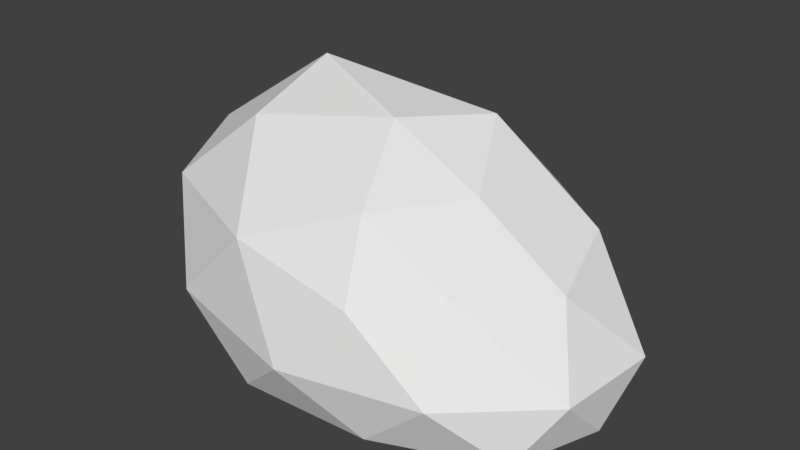 # Source: rock_2.blend  (saved by Blender 2.82.7; exported with 4.5.12 LTS)
import bpy
from mathutils import Matrix  # noqa: F401  (used for matrix-valued properties, if any)

bpy.ops.wm.read_factory_settings(use_empty=True)
scene = bpy.context.scene
scene.name = 'Scene'

# ---- collections
col_collection_1 = bpy.data.collections.new('Collection 1'); scene.collection.children.link(col_collection_1)

# ---- world
world_world = bpy.data.worlds.new('World'); scene.world = world_world
world_world.color = (0.05088, 0.05088, 0.05088)
world_world.use_sun_shadow = False
world_world.sun_shadow_jitter_overblur = 0.0
world_world.cycles.sampling_method = 'MANUAL'

# ---- meshes
me_icosphere = bpy.data.meshes.new('Icosphere')
me_icosphere.from_pydata([(0.4739, 1.506, 0.2606), (1.536, 0.9807, 0.2606), (0.0682, 0.6558, 0.2606), (-0.5739, 1.545, 0.3274), (0.0682, 2.357, 0.2606), (1.536, 2.032, 0.2606), (0.7983, 0.6459, 1.002), (-0.8452, 1.073, 1.091), (-0.7468, 1.994, 1.258), (0.8792, 2.339, 1.103), (1.499, 1.461, 0.9794), (0.4112, 1.475, 1.624), (0.2354, 1.006, 0.2606), (1.098, 1.197, 0.2606), (0.8598, 0.6974, 0.2606), (1.723, 1.506, 0.2606), (1.098, 1.815, 0.2606), (-0.2918, 1.508, 0.2614), (-0.452, 1.032, 0.2714), (0.2354, 2.006, 0.2606), (-0.4269, 2.01, 0.2979), (0.8598, 2.315, 0.2606), (1.726, 1.184, 0.5772), (1.786, 1.802, 0.579), (0.4427, 0.5064, 0.5953), (1.236, 0.6989, 0.5953), (-0.7813, 1.299, 0.6761), (-0.4684, 0.7296, 0.6099), (-0.4094, 2.309, 0.629), (-0.6958, 1.832, 0.7518), (1.306, 2.315, 0.5953), (0.4427, 2.506, 0.5953), (1.141, 0.9779, 1.052), (0.01748, 0.6988, 1.108), (-0.9448, 1.542, 1.28), (-0.009661, 2.296, 1.214), (1.365, 1.975, 1.098), (0.6251, 0.9715, 1.335), (0.9898, 1.431, 1.362), (-0.3365, 1.209, 1.536), (-0.3459, 1.781, 1.73), (0.7155, 1.95, 1.579)], [], [(0, 13, 12), (1, 13, 15), (0, 12, 17), (0, 17, 19), (0, 19, 16), (1, 15, 22), (2, 14, 24), (3, 18, 26), (4, 20, 28), (5, 21, 30), (1, 22, 25), (2, 24, 27), (3, 26, 29), (4, 28, 31), (5, 30, 23), (6, 32, 37), (7, 33, 39), (8, 34, 40), (9, 35, 41), (10, 36, 38), (38, 41, 11), (38, 36, 41), (36, 9, 41), (41, 40, 11), (41, 35, 40), (35, 8, 40), (40, 39, 11), (40, 34, 39), (34, 7, 39), (39, 37, 11), (39, 33, 37), (33, 6, 37), (37, 38, 11), (37, 32, 38), (32, 10, 38), (23, 36, 10), (23, 30, 36), (30, 9, 36), (31, 35, 9), (31, 28, 35), (28, 8, 35), (29, 34, 8), (29, 26, 34), (26, 7, 34), (27, 33, 7), (27, 24, 33), (24, 6, 33), (25, 32, 6), (25, 22, 32), (22, 10, 32), (30, 31, 9), (30, 21, 31), (21, 4, 31), (28, 29, 8), (28, 20, 29), (20, 3, 29), (26, 27, 7), (26, 18, 27), (18, 2, 27), (24, 25, 6), (24, 14, 25), (14, 1, 25), (22, 23, 10), (22, 15, 23), (15, 5, 23), (16, 21, 5), (16, 19, 21), (19, 4, 21), (19, 20, 4), (19, 17, 20), (17, 3, 20), (17, 18, 3), (17, 12, 18), (12, 2, 18), (15, 16, 5), (15, 13, 16), (13, 0, 16), (12, 14, 2), (12, 13, 14), (13, 1, 14)])
_ca = me_icosphere.color_attributes.new('Col', 'BYTE_COLOR', 'CORNER')
_ca.data.foreach_set('color', [0.1413, 0.1274, 0.1022, 1.0, 0.1413, 0.1274, 0.1022, 1.0, 0.1413, 0.1274, 0.1022, 1.0, 0.1413, 0.1274, 0.1022, 1.0, 0.1413, 0.1274, 0.1022, 1.0, 0.1413, 0.1274, 0.1022, 1.0, 0.1413, 0.1274, 0.1022, 1.0, 0.1413, 0.1274, 0.1022, 1.0, 0.1413, 0.1274, 0.1022, 1.0, 0.1413, 0.1274, 0.1022, 1.0, 0.1413, 0.1274, 0.1022, 1.0, 0.1413, 0.1274, 0.1022, 1.0, 0.1413, 0.1274, 0.1022, 1.0, 0.1413, 0.1274, 0.1022, 1.0, 0.1413, 0.1274, 0.1022, 1.0, 0.1413, 0.1274, 0.1022, 1.0, 0.1413, 0.1274, 0.1022, 1.0, 0.1413, 0.1274, 0.1022, 1.0, 0.1413, 0.1274, 0.1022, 1.0, 0.1413, 0.1274, 0.1022, 1.0, 0.1413, 0.1274, 0.1022, 1.0, 0.1413, 0.1274, 0.1022, 1.0, 0.1413, 0.1274, 0.1022, 1.0, 0.1413, 0.1274, 0.1022, 1.0, 0.1413, 0.1274, 0.1022, 1.0, 0.1413, 0.1274, 0.1022, 1.0, 0.1413, 0.1274, 0.1022, 1.0, 0.1413, 0.1274, 0.1022, 1.0, 0.1413, 0.1274, 0.1022, 1.0, 0.1413, 0.1274, 0.1022, 1.0, 0.1413, 0.1274, 0.1022, 1.0, 0.1413, 0.1274, 0.1022, 1.0, 0.1413, 0.1274, 0.1022, 1.0, 0.1413, 0.1274, 0.1022, 1.0, 0.1413, 0.1274, 0.1022, 1.0, 0.1413, 0.1274, 0.1022, 1.0, 0.1413, 0.1274, 0.1022, 1.0, 0.1413, 0.1274, 0.1022, 1.0, 0.1413, 0.1274, 0.1022, 1.0, 0.1413, 0.1274, 0.1022, 1.0, 0.1413, 0.1274, 0.1022, 1.0, 0.1413, 0.1274, 0.1022, 1.0, 0.1413, 0.1274, 0.1022, 1.0, 0.1413, 0.1274, 0.1022, 1.0, 0.1413, 0.1274, 0.1022, 1.0, 0.1413, 0.1274, 0.1022, 1.0, 0.1413, 0.1274, 0.1022, 1.0, 0.1413, 0.1274, 0.1022, 1.0, 0.1413, 0.1274, 0.1022, 1.0, 0.1413, 0.1274, 0.1022, 1.0, 0.1413, 0.1274, 0.1022, 1.0, 0.1413, 0.1274, 0.1022, 1.0, 0.1413, 0.1274, 0.1022, 1.0, 0.1413, 0.1274, 0.1022, 1.0, 0.1413, 0.1274, 0.1022, 1.0, 0.1413, 0.1274, 0.1022, 1.0, 0.1413, 0.1274, 0.1022, 1.0, 0.1413, 0.1274, 0.1022, 1.0, 0.1413, 0.1274, 0.1022, 1.0, 0.1413, 0.1274, 0.1022, 1.0, 0.1413, 0.1274, 0.1022, 1.0, 0.1413, 0.1274, 0.1022, 1.0, 0.1413, 0.1274, 0.1022, 1.0, 0.1413, 0.1274, 0.1022, 1.0, 0.1413, 0.1274, 0.1022, 1.0, 0.1413, 0.1274, 0.1022, 1.0, 0.1413, 0.1274, 0.1022, 1.0, 0.1413, 0.1274, 0.1022, 1.0, 0.1413, 0.1274, 0.1022, 1.0, 0.1413, 0.1274, 0.1022, 1.0, 0.1413, 0.1274, 0.1022, 1.0, 0.1413, 0.1274, 0.1022, 1.0, 0.1413, 0.1274, 0.1022, 1.0, 0.1413, 0.1274, 0.1022, 1.0, 0.1413, 0.1274, 0.1022, 1.0, 0.1413, 0.1274, 0.1022, 1.0, 0.1413, 0.1274, 0.1022, 1.0, 0.1413, 0.1274, 0.1022, 1.0, 0.1413, 0.1274, 0.1022, 1.0, 0.1413, 0.1274, 0.1022, 1.0, 0.1413, 0.1274, 0.1022, 1.0, 0.1413, 0.1274, 0.1022, 1.0, 0.1413, 0.1274, 0.1022, 1.0, 0.1413, 0.1274, 0.1022, 1.0, 0.1413, 0.1274, 0.1022, 1.0, 0.1413, 0.1274, 0.1022, 1.0, 0.1413, 0.1274, 0.1022, 1.0, 0.1413, 0.1274, 0.1022, 1.0, 0.1413, 0.1274, 0.1022, 1.0, 0.1413, 0.1274, 0.1022, 1.0, 0.1413, 0.1274, 0.1022, 1.0, 0.1413, 0.1274, 0.1022, 1.0, 0.1413, 0.1274, 0.1022, 1.0, 0.1413, 0.1274, 0.1022, 1.0, 0.1413, 0.1274, 0.1022, 1.0, 0.1413, 0.1274, 0.1022, 1.0, 0.1413, 0.1274, 0.1022, 1.0, 0.1413, 0.1274, 0.1022, 1.0, 0.1413, 0.1274, 0.1022, 1.0, 0.1413, 0.1274, 0.1022, 1.0, 0.1413, 0.1274, 0.1022, 1.0, 0.1413, 0.1274, 0.1022, 1.0, 0.1413, 0.1274, 0.1022, 1.0, 0.1413, 0.1274, 0.1022, 1.0, 0.1413, 0.1274, 0.1022, 1.0, 0.1413, 0.1274, 0.1022, 1.0, 0.1413, 0.1274, 0.1022, 1.0, 0.1413, 0.1274, 0.1022, 1.0, 0.1413, 0.1274, 0.1022, 1.0, 0.1413, 0.1274, 0.1022, 1.0, 0.1413, 0.1274, 0.1022, 1.0, 0.1413, 0.1274, 0.1022, 1.0, 0.1413, 0.1274, 0.1022, 1.0, 0.1413, 0.1274, 0.1022, 1.0, 0.1413, 0.1274, 0.1022, 1.0, 0.1413, 0.1274, 0.1022, 1.0, 0.1413, 0.1274, 0.1022, 1.0, 0.1413, 0.1274, 0.1022, 1.0, 0.1413, 0.1274, 0.1022, 1.0, 0.1413, 0.1274, 0.1022, 1.0, 0.1413, 0.1274, 0.1022, 1.0, 0.1413, 0.1274, 0.1022, 1.0, 0.1413, 0.1274, 0.1022, 1.0, 0.1413, 0.1274, 0.1022, 1.0, 0.1413, 0.1274, 0.1022, 1.0, 0.1413, 0.1274, 0.1022, 1.0, 0.1413, 0.1274, 0.1022, 1.0, 0.1413, 0.1274, 0.1022, 1.0, 0.1413, 0.1274, 0.1022, 1.0, 0.1413, 0.1274, 0.1022, 1.0, 0.1413, 0.1274, 0.1022, 1.0, 0.1413, 0.1274, 0.1022, 1.0, 0.1413, 0.1274, 0.1022, 1.0, 0.1413, 0.1274, 0.1022, 1.0, 0.1413, 0.1274, 0.1022, 1.0, 0.1413, 0.1274, 0.1022, 1.0, 0.1413, 0.1274, 0.1022, 1.0, 0.1413, 0.1274, 0.1022, 1.0, 0.1413, 0.1274, 0.1022, 1.0, 0.1413, 0.1274, 0.1022, 1.0, 0.1413, 0.1274, 0.1022, 1.0, 0.1413, 0.1274, 0.1022, 1.0, 0.1413, 0.1274, 0.1022, 1.0, 0.1413, 0.1274, 0.1022, 1.0, 0.1413, 0.1274, 0.1022, 1.0, 0.1413, 0.1274, 0.1022, 1.0, 0.1413, 0.1274, 0.1022, 1.0, 0.1413, 0.1274, 0.1022, 1.0, 0.1413, 0.1274, 0.1022, 1.0, 0.1413, 0.1274, 0.1022, 1.0, 0.1413, 0.1274, 0.1022, 1.0, 0.1413, 0.1274, 0.1022, 1.0, 0.1413, 0.1274, 0.1022, 1.0, 0.1413, 0.1274, 0.1022, 1.0, 0.1413, 0.1274, 0.1022, 1.0, 0.1413, 0.1274, 0.1022, 1.0, 0.1413, 0.1274, 0.1022, 1.0, 0.1413, 0.1274, 0.1022, 1.0, 0.1413, 0.1274, 0.1022, 1.0, 0.1413, 0.1274, 0.1022, 1.0, 0.1413, 0.1274, 0.1022, 1.0, 0.1413, 0.1274, 0.1022, 1.0, 0.1413, 0.1274, 0.1022, 1.0, 0.1413, 0.1274, 0.1022, 1.0, 0.1413, 0.1274, 0.1022, 1.0, 0.1413, 0.1274, 0.1022, 1.0, 0.1413, 0.1274, 0.1022, 1.0, 0.1413, 0.1274, 0.1022, 1.0, 0.1413, 0.1274, 0.1022, 1.0, 0.1413, 0.1274, 0.1022, 1.0, 0.1413, 0.1274, 0.1022, 1.0, 0.1413, 0.1274, 0.1022, 1.0, 0.1413, 0.1274, 0.1022, 1.0, 0.1413, 0.1274, 0.1022, 1.0, 0.1413, 0.1274, 0.1022, 1.0, 0.1413, 0.1274, 0.1022, 1.0, 0.1413, 0.1274, 0.1022, 1.0, 0.1413, 0.1274, 0.1022, 1.0, 0.1413, 0.1274, 0.1022, 1.0, 0.1413, 0.1274, 0.1022, 1.0, 0.1413, 0.1274, 0.1022, 1.0, 0.1413, 0.1274, 0.1022, 1.0, 0.1413, 0.1274, 0.1022, 1.0, 0.1413, 0.1274, 0.1022, 1.0, 0.1413, 0.1274, 0.1022, 1.0, 0.1413, 0.1274, 0.1022, 1.0, 0.1413, 0.1274, 0.1022, 1.0, 0.1413, 0.1274, 0.1022, 1.0, 0.1413, 0.1274, 0.1022, 1.0, 0.1413, 0.1274, 0.1022, 1.0, 0.1413, 0.1274, 0.1022, 1.0, 0.1413, 0.1274, 0.1022, 1.0, 0.1413, 0.1274, 0.1022, 1.0, 0.1413, 0.1274, 0.1022, 1.0, 0.1413, 0.1274, 0.1022, 1.0, 0.1413, 0.1274, 0.1022, 1.0, 0.1413, 0.1274, 0.1022, 1.0, 0.1413, 0.1274, 0.1022, 1.0, 0.1413, 0.1274, 0.1022, 1.0, 0.1413, 0.1274, 0.1022, 1.0, 0.1413, 0.1274, 0.1022, 1.0, 0.1413, 0.1274, 0.1022, 1.0, 0.1413, 0.1274, 0.1022, 1.0, 0.1413, 0.1274, 0.1022, 1.0, 0.1413, 0.1274, 0.1022, 1.0, 0.1413, 0.1274, 0.1022, 1.0, 0.1413, 0.1274, 0.1022, 1.0, 0.1413, 0.1274, 0.1022, 1.0, 0.1413, 0.1274, 0.1022, 1.0, 0.1413, 0.1274, 0.1022, 1.0, 0.1413, 0.1274, 0.1022, 1.0, 0.1413, 0.1274, 0.1022, 1.0, 0.1413, 0.1274, 0.1022, 1.0, 0.1413, 0.1274, 0.1022, 1.0, 0.1413, 0.1274, 0.1022, 1.0, 0.1413, 0.1274, 0.1022, 1.0, 0.1413, 0.1274, 0.1022, 1.0, 0.1413, 0.1274, 0.1022, 1.0, 0.1413, 0.1274, 0.1022, 1.0, 0.1413, 0.1274, 0.1022, 1.0, 0.1413, 0.1274, 0.1022, 1.0, 0.1413, 0.1274, 0.1022, 1.0, 0.1413, 0.1274, 0.1022, 1.0, 0.1413, 0.1274, 0.1022, 1.0, 0.1413, 0.1274, 0.1022, 1.0, 0.1413, 0.1274, 0.1022, 1.0, 0.1413, 0.1274, 0.1022, 1.0, 0.1413, 0.1274, 0.1022, 1.0, 0.1413, 0.1274, 0.1022, 1.0, 0.1413, 0.1274, 0.1022, 1.0, 0.1413, 0.1274, 0.1022, 1.0, 0.1413, 0.1274, 0.1022, 1.0, 0.1413, 0.1274, 0.1022, 1.0, 0.1413, 0.1274, 0.1022, 1.0, 0.1413, 0.1274, 0.1022, 1.0, 0.1413, 0.1274, 0.1022, 1.0, 0.1413, 0.1274, 0.1022, 1.0, 0.1413, 0.1274, 0.1022, 1.0, 0.1413, 0.1274, 0.1022, 1.0, 0.1413, 0.1274, 0.1022, 1.0])
me_icosphere.use_remesh_preserve_volume = False
me_icosphere.use_remesh_preserve_attributes = False
me_icosphere.use_mirror_vertex_groups = False
me_icosphere.update()

# ---- objects
ob_icosphere = bpy.data.objects.new('Icosphere', me_icosphere)

# ---- transforms, parenting, visibility, modifiers, constraints
ob_icosphere.location = (-0.3912, -1.407, -0.2522)
ob_icosphere.lineart.crease_threshold = 0.0

# ---- collection membership
col_collection_1.objects.link(ob_icosphere)

# ---- scene / render settings (as saved in the file)
scene.frame_start = 1; scene.frame_end = 250; scene.frame_set(1)
scene.render.engine = 'BLENDER_EEVEE_NEXT'
scene.render.resolution_percentage = 50
scene.render.dither_intensity = 0.0
scene.cycles.use_denoising = False
scene.cycles.samples = 128
scene.cycles.sampling_pattern = 'TABULATED_SOBOL'
scene.cycles.use_adaptive_sampling = False
scene.cycles.use_light_tree = False
scene.cycles.blur_glossy = 0.0
scene.cycles.sample_clamp_indirect = 0.0
scene.view_settings.view_transform = 'Standard'
bpy.context.view_layer.update()

# ---- added for rendering (the .blend has no active camera and no usable light): camera, sun
cam_auto = bpy.data.cameras.new('AutoCamera')
cam_auto.lens = 50.0
cam_auto.sensor_width = 36.0
cam_auto.clip_end = 1000.0
ob_auto_camera = bpy.data.objects.new('AutoCamera', cam_auto)
scene.collection.objects.link(ob_auto_camera)
ob_auto_camera.location = (3.44334, -3.99779, 3.47439)
ob_auto_camera.rotation_euler = (1.09748, -7.21219e-08, 0.694738)
scene.camera = ob_auto_camera
light_auto_sun = bpy.data.lights.new('AutoSun', 'SUN')
light_auto_sun.energy = 3.0
light_auto_sun.angle = 0.0523599
ob_auto_sun = bpy.data.objects.new('AutoSun', light_auto_sun)
scene.collection.objects.link(ob_auto_sun)
ob_auto_sun.rotation_euler = (0.872665, 0.174533, 0.523599)
bpy.context.view_layer.update()
